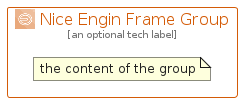

The diagram above was rendered by PlantUML. Its source (embedded in the PNG):
@startuml
' configures the library
!global $INCLUSION_MODE="local"
!global $LIB_BASE_LOCATION="../../.."

' loads the library's bootstrap
!include $LIB_BASE_LOCATION/bootstrap.puml

' loads the package bootstrap
include('aws-q1-2023/bootstrap')

' loads the Item which embeds the element NiceEnginFrameGroup
include('aws-q1-2023/Architecture/Compute/NiceEnginFrame')

' renders the element
NiceEnginFrameGroup('NiceEnginFrameGroup', 'Nice Engin Frame Group', 'an optional tech label') {
    note as note
        the content of the group
    end note
}
@enduml